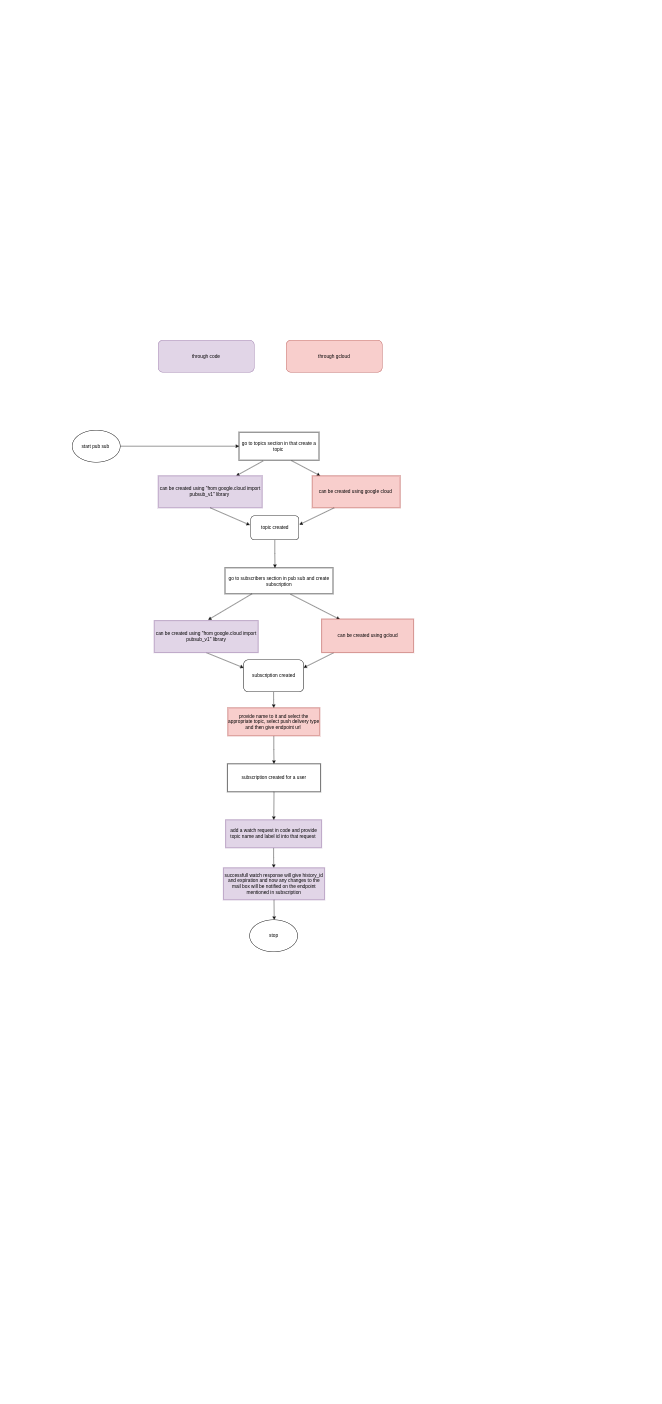

The diagram above was exported from draw.io. Its source (the exported page's mxGraphModel, read from the mxfile embedded in the PNG):
<mxGraphModel dx="3555" dy="2962" grid="1" gridSize="10" guides="1" tooltips="1" connect="1" arrows="1" fold="1" page="1" pageScale="1" pageWidth="827" pageHeight="1169" math="0" shadow="0">
  <root>
    <mxCell id="0" />
    <mxCell id="1" parent="0" />
    <mxCell id="aKQkOdBE1K7Lw0XNDxbu-1" style="edgeStyle=orthogonalEdgeStyle;rounded=0;orthogonalLoop=1;jettySize=auto;html=1;entryX=0;entryY=0.5;entryDx=0;entryDy=0;" edge="1" parent="1" source="aKQkOdBE1K7Lw0XNDxbu-2" target="aKQkOdBE1K7Lw0XNDxbu-3">
      <mxGeometry relative="1" as="geometry" />
    </mxCell>
    <mxCell id="aKQkOdBE1K7Lw0XNDxbu-2" value="start pub sub&amp;nbsp;" style="ellipse;whiteSpace=wrap;html=1;" vertex="1" parent="1">
      <mxGeometry x="180" y="-94" width="120" height="80" as="geometry" />
    </mxCell>
    <mxCell id="aKQkOdBE1K7Lw0XNDxbu-3" value="go to topics section in that create a topic&amp;nbsp;" style="whiteSpace=wrap;html=1;" vertex="1" parent="1">
      <mxGeometry x="597" y="-89" width="200" height="70" as="geometry" />
    </mxCell>
    <mxCell id="aKQkOdBE1K7Lw0XNDxbu-4" value="" style="endArrow=classic;html=1;exitX=0.655;exitY=1.014;exitDx=0;exitDy=0;exitPerimeter=0;rounded=0;" edge="1" parent="1" source="aKQkOdBE1K7Lw0XNDxbu-3">
      <mxGeometry width="50" height="50" relative="1" as="geometry">
        <mxPoint x="1012" y="-99" as="sourcePoint" />
        <mxPoint x="800" y="20" as="targetPoint" />
      </mxGeometry>
    </mxCell>
    <mxCell id="aKQkOdBE1K7Lw0XNDxbu-5" value="" style="endArrow=classic;html=1;exitX=0.3;exitY=1.029;exitDx=0;exitDy=0;exitPerimeter=0;rounded=0;" edge="1" parent="1" source="aKQkOdBE1K7Lw0XNDxbu-3">
      <mxGeometry width="50" height="50" relative="1" as="geometry">
        <mxPoint x="1012" y="-99" as="sourcePoint" />
        <mxPoint x="590" y="20" as="targetPoint" />
      </mxGeometry>
    </mxCell>
    <mxCell id="aKQkOdBE1K7Lw0XNDxbu-6" value="can be created using &quot;from google.cloud import pubsub_v1&quot; library&amp;nbsp;" style="whiteSpace=wrap;html=1;fillColor=#e1d5e7;strokeColor=#9673a6;" vertex="1" parent="1">
      <mxGeometry x="395" y="20" width="260" height="80" as="geometry" />
    </mxCell>
    <mxCell id="aKQkOdBE1K7Lw0XNDxbu-7" value="can be created using google cloud&amp;nbsp;" style="whiteSpace=wrap;html=1;fillColor=#f8cecc;strokeColor=#b85450;" vertex="1" parent="1">
      <mxGeometry x="780" y="20" width="220" height="80" as="geometry" />
    </mxCell>
    <mxCell id="aKQkOdBE1K7Lw0XNDxbu-8" value="go to subscribers section in pub sub and create subscription" style="whiteSpace=wrap;html=1;" vertex="1" parent="1">
      <mxGeometry x="562" y="250" width="270" height="65" as="geometry" />
    </mxCell>
    <mxCell id="aKQkOdBE1K7Lw0XNDxbu-10" style="edgeStyle=orthogonalEdgeStyle;rounded=0;orthogonalLoop=1;jettySize=auto;html=1;entryX=0.5;entryY=0;entryDx=0;entryDy=0;" edge="1" parent="1" source="aKQkOdBE1K7Lw0XNDxbu-11" target="aKQkOdBE1K7Lw0XNDxbu-12">
      <mxGeometry relative="1" as="geometry" />
    </mxCell>
    <mxCell id="aKQkOdBE1K7Lw0XNDxbu-11" value="provide name to it and select the appropriate topic, select push delivery type and then give endpoint url&amp;nbsp;" style="whiteSpace=wrap;html=1;fillColor=#f8cecc;strokeColor=#b85450;" vertex="1" parent="1">
      <mxGeometry x="569" y="600" width="230" height="70" as="geometry" />
    </mxCell>
    <mxCell id="aKQkOdBE1K7Lw0XNDxbu-12" value="subscription created for a user" style="whiteSpace=wrap;html=1;" vertex="1" parent="1">
      <mxGeometry x="568" y="740" width="233" height="70" as="geometry" />
    </mxCell>
    <mxCell id="aKQkOdBE1K7Lw0XNDxbu-13" style="edgeStyle=orthogonalEdgeStyle;rounded=0;orthogonalLoop=1;jettySize=auto;html=1;" edge="1" parent="1" source="aKQkOdBE1K7Lw0XNDxbu-14">
      <mxGeometry relative="1" as="geometry">
        <mxPoint x="684" y="1000" as="targetPoint" />
      </mxGeometry>
    </mxCell>
    <mxCell id="aKQkOdBE1K7Lw0XNDxbu-14" value="add a watch request in code and provide topic name and label id into that request&amp;nbsp;" style="whiteSpace=wrap;html=1;fillColor=#e1d5e7;strokeColor=#9673a6;" vertex="1" parent="1">
      <mxGeometry x="563.5" y="880" width="240" height="70" as="geometry" />
    </mxCell>
    <mxCell id="aKQkOdBE1K7Lw0XNDxbu-15" value="successfull watch response will give history_id and expiration and now any changes to the mail box will be notified on the endpoint mentioned in subscription" style="whiteSpace=wrap;html=1;fillColor=#e1d5e7;strokeColor=#9673a6;" vertex="1" parent="1">
      <mxGeometry x="558" y="1000" width="253" height="80" as="geometry" />
    </mxCell>
    <mxCell id="aKQkOdBE1K7Lw0XNDxbu-16" value="" style="endArrow=classic;html=1;rounded=0;exitX=0.5;exitY=1;exitDx=0;exitDy=0;entryX=-0.021;entryY=0.383;entryDx=0;entryDy=0;entryPerimeter=0;" edge="1" parent="1" source="aKQkOdBE1K7Lw0XNDxbu-6" target="aKQkOdBE1K7Lw0XNDxbu-19">
      <mxGeometry width="50" height="50" relative="1" as="geometry">
        <mxPoint x="872" y="151" as="sourcePoint" />
        <mxPoint x="602" y="211" as="targetPoint" />
      </mxGeometry>
    </mxCell>
    <mxCell id="aKQkOdBE1K7Lw0XNDxbu-17" value="" style="endArrow=classic;html=1;rounded=0;exitX=0.25;exitY=1;exitDx=0;exitDy=0;entryX=1.013;entryY=0.367;entryDx=0;entryDy=0;entryPerimeter=0;" edge="1" parent="1" source="aKQkOdBE1K7Lw0XNDxbu-7" target="aKQkOdBE1K7Lw0XNDxbu-19">
      <mxGeometry width="50" height="50" relative="1" as="geometry">
        <mxPoint x="872" y="151" as="sourcePoint" />
        <mxPoint x="742" y="201" as="targetPoint" />
      </mxGeometry>
    </mxCell>
    <mxCell id="aKQkOdBE1K7Lw0XNDxbu-18" style="edgeStyle=orthogonalEdgeStyle;rounded=0;orthogonalLoop=1;jettySize=auto;html=1;entryX=0.463;entryY=0;entryDx=0;entryDy=0;entryPerimeter=0;" edge="1" parent="1" source="aKQkOdBE1K7Lw0XNDxbu-19" target="aKQkOdBE1K7Lw0XNDxbu-8">
      <mxGeometry relative="1" as="geometry" />
    </mxCell>
    <mxCell id="aKQkOdBE1K7Lw0XNDxbu-19" value="topic created" style="rounded=1;whiteSpace=wrap;html=1;" vertex="1" parent="1">
      <mxGeometry x="626.5" y="120" width="120" height="60" as="geometry" />
    </mxCell>
    <mxCell id="aKQkOdBE1K7Lw0XNDxbu-20" value="" style="endArrow=classic;html=1;rounded=0;exitX=0.606;exitY=1.015;exitDx=0;exitDy=0;exitPerimeter=0;entryX=0.198;entryY=0.012;entryDx=0;entryDy=0;entryPerimeter=0;" edge="1" parent="1" source="aKQkOdBE1K7Lw0XNDxbu-8" target="aKQkOdBE1K7Lw0XNDxbu-28">
      <mxGeometry width="50" height="50" relative="1" as="geometry">
        <mxPoint x="912" y="431" as="sourcePoint" />
        <mxPoint x="860" y="380" as="targetPoint" />
      </mxGeometry>
    </mxCell>
    <mxCell id="aKQkOdBE1K7Lw0XNDxbu-21" value="" style="endArrow=classic;html=1;rounded=0;exitX=0.5;exitY=1;exitDx=0;exitDy=0;entryX=0;entryY=0.25;entryDx=0;entryDy=0;" edge="1" parent="1" source="aKQkOdBE1K7Lw0XNDxbu-26" target="aKQkOdBE1K7Lw0XNDxbu-24">
      <mxGeometry width="50" height="50" relative="1" as="geometry">
        <mxPoint x="912" y="651" as="sourcePoint" />
        <mxPoint x="532" y="661.1289833080423" as="targetPoint" />
      </mxGeometry>
    </mxCell>
    <mxCell id="aKQkOdBE1K7Lw0XNDxbu-22" value="" style="endArrow=classic;html=1;rounded=0;entryX=1;entryY=0.25;entryDx=0;entryDy=0;" edge="1" parent="1" target="aKQkOdBE1K7Lw0XNDxbu-24" source="aKQkOdBE1K7Lw0XNDxbu-28">
      <mxGeometry width="50" height="50" relative="1" as="geometry">
        <mxPoint x="912" y="572" as="sourcePoint" />
        <mxPoint x="772" y="691" as="targetPoint" />
      </mxGeometry>
    </mxCell>
    <mxCell id="aKQkOdBE1K7Lw0XNDxbu-23" style="edgeStyle=orthogonalEdgeStyle;rounded=0;orthogonalLoop=1;jettySize=auto;html=1;entryX=0.5;entryY=0;entryDx=0;entryDy=0;" edge="1" parent="1" source="aKQkOdBE1K7Lw0XNDxbu-24" target="aKQkOdBE1K7Lw0XNDxbu-11">
      <mxGeometry relative="1" as="geometry" />
    </mxCell>
    <mxCell id="aKQkOdBE1K7Lw0XNDxbu-24" value="subscription created" style="rounded=1;whiteSpace=wrap;html=1;" vertex="1" parent="1">
      <mxGeometry x="608.5" y="480" width="150" height="80" as="geometry" />
    </mxCell>
    <mxCell id="aKQkOdBE1K7Lw0XNDxbu-25" value="" style="endArrow=classic;html=1;rounded=0;exitX=0.5;exitY=1;exitDx=0;exitDy=0;" edge="1" parent="1" source="aKQkOdBE1K7Lw0XNDxbu-12">
      <mxGeometry width="50" height="50" relative="1" as="geometry">
        <mxPoint x="680" y="1071" as="sourcePoint" />
        <mxPoint x="684" y="880" as="targetPoint" />
      </mxGeometry>
    </mxCell>
    <mxCell id="aKQkOdBE1K7Lw0XNDxbu-26" value="can be created using &quot;from google.cloud import pubsub_v1&quot; library" style="whiteSpace=wrap;html=1;fillColor=#e1d5e7;strokeColor=#9673a6;" vertex="1" parent="1">
      <mxGeometry x="385" y="382" width="260" height="80" as="geometry" />
    </mxCell>
    <mxCell id="aKQkOdBE1K7Lw0XNDxbu-27" value="" style="endArrow=classic;html=1;rounded=0;exitX=0.25;exitY=1;exitDx=0;exitDy=0;" edge="1" parent="1" source="aKQkOdBE1K7Lw0XNDxbu-8">
      <mxGeometry width="50" height="50" relative="1" as="geometry">
        <mxPoint x="630.3200000000002" y="379.27599999999984" as="sourcePoint" />
        <mxPoint x="520" y="380" as="targetPoint" />
      </mxGeometry>
    </mxCell>
    <mxCell id="aKQkOdBE1K7Lw0XNDxbu-28" value="can be created using gcloud" style="whiteSpace=wrap;html=1;fillColor=#f8cecc;strokeColor=#b85450;" vertex="1" parent="1">
      <mxGeometry x="803.5" y="378" width="230" height="84" as="geometry" />
    </mxCell>
    <mxCell id="aKQkOdBE1K7Lw0XNDxbu-31" value="through code" style="rounded=1;whiteSpace=wrap;html=1;fillColor=#e1d5e7;strokeColor=#9673a6;" vertex="1" parent="1">
      <mxGeometry x="395" y="-319" width="240" height="80" as="geometry" />
    </mxCell>
    <mxCell id="aKQkOdBE1K7Lw0XNDxbu-32" value="through gcloud" style="rounded=1;whiteSpace=wrap;html=1;fillColor=#f8cecc;strokeColor=#b85450;" vertex="1" parent="1">
      <mxGeometry x="715" y="-319" width="240" height="80" as="geometry" />
    </mxCell>
    <mxCell id="aKQkOdBE1K7Lw0XNDxbu-33" value="" style="endArrow=classic;html=1;rounded=0;exitX=0.5;exitY=1;exitDx=0;exitDy=0;" edge="1" parent="1" source="aKQkOdBE1K7Lw0XNDxbu-15">
      <mxGeometry width="50" height="50" relative="1" as="geometry">
        <mxPoint x="580" y="990" as="sourcePoint" />
        <mxPoint x="685" y="1130" as="targetPoint" />
      </mxGeometry>
    </mxCell>
    <mxCell id="aKQkOdBE1K7Lw0XNDxbu-34" value="stop" style="ellipse;whiteSpace=wrap;html=1;" vertex="1" parent="1">
      <mxGeometry x="623.5" y="1130" width="120" height="80" as="geometry" />
    </mxCell>
  </root>
</mxGraphModel>